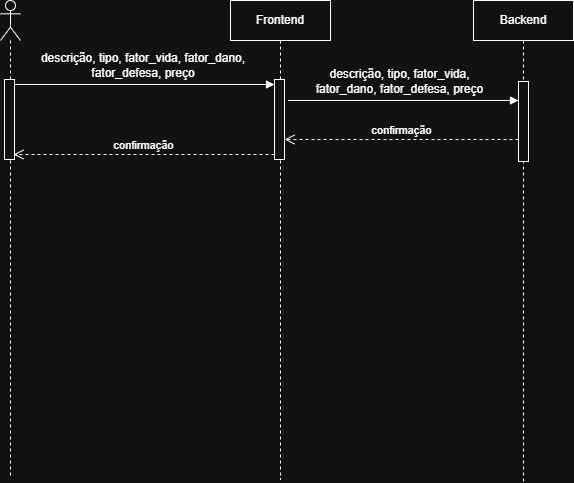

The diagram above was exported from draw.io. Its source (the exported page's mxGraphModel, read from the mxfile embedded in the PNG):
<mxGraphModel dx="1411" dy="777" grid="0" gridSize="10" guides="1" tooltips="1" connect="1" arrows="1" fold="1" page="0" pageScale="1" pageWidth="827" pageHeight="1169" math="0" shadow="0">
  <root>
    <mxCell id="0" />
    <mxCell id="1" parent="0" />
    <mxCell id="l1PQgnmgClXQ45QhShnS-18" parent="1" style="shape=umlLifeline;perimeter=lifelinePerimeter;whiteSpace=wrap;html=1;container=1;dropTarget=0;collapsible=0;recursiveResize=0;outlineConnect=0;portConstraint=eastwest;newEdgeStyle={&quot;curved&quot;:0,&quot;rounded&quot;:0};" value="Frontend" vertex="1">
      <mxGeometry height="479" width="100" x="411" y="147" as="geometry" />
    </mxCell>
    <mxCell id="l1PQgnmgClXQ45QhShnS-35" parent="l1PQgnmgClXQ45QhShnS-18" style="html=1;points=[[0,0,0,0,5],[0,1,0,0,-5],[1,0,0,0,5],[1,1,0,0,-5]];perimeter=orthogonalPerimeter;outlineConnect=0;targetShapes=umlLifeline;portConstraint=eastwest;newEdgeStyle={&quot;curved&quot;:0,&quot;rounded&quot;:0};" value="" vertex="1">
      <mxGeometry height="80" width="10" x="44" y="79" as="geometry" />
    </mxCell>
    <mxCell id="l1PQgnmgClXQ45QhShnS-22" parent="1" style="shape=umlLifeline;perimeter=lifelinePerimeter;whiteSpace=wrap;html=1;container=1;dropTarget=0;collapsible=0;recursiveResize=0;outlineConnect=0;portConstraint=eastwest;newEdgeStyle={&quot;curved&quot;:0,&quot;rounded&quot;:0};participant=umlActor;" value="" vertex="1">
      <mxGeometry height="477" width="20" x="181" y="147" as="geometry" />
    </mxCell>
    <mxCell id="l1PQgnmgClXQ45QhShnS-34" parent="l1PQgnmgClXQ45QhShnS-22" style="html=1;points=[[0,0,0,0,5],[0,1,0,0,-5],[1,0,0,0,5],[1,1,0,0,-5]];perimeter=orthogonalPerimeter;outlineConnect=0;targetShapes=umlLifeline;portConstraint=eastwest;newEdgeStyle={&quot;curved&quot;:0,&quot;rounded&quot;:0};" value="" vertex="1">
      <mxGeometry height="80" width="10" x="4" y="79" as="geometry" />
    </mxCell>
    <mxCell id="l1PQgnmgClXQ45QhShnS-23" parent="1" style="shape=umlLifeline;perimeter=lifelinePerimeter;whiteSpace=wrap;html=1;container=1;dropTarget=0;collapsible=0;recursiveResize=0;outlineConnect=0;portConstraint=eastwest;newEdgeStyle={&quot;curved&quot;:0,&quot;rounded&quot;:0};" value="Backend" vertex="1">
      <mxGeometry height="482" width="100" x="654" y="147" as="geometry" />
    </mxCell>
    <mxCell id="l1PQgnmgClXQ45QhShnS-39" parent="l1PQgnmgClXQ45QhShnS-23" style="html=1;points=[[0,0,0,0,5],[0,1,0,0,-5],[1,0,0,0,5],[1,1,0,0,-5]];perimeter=orthogonalPerimeter;outlineConnect=0;targetShapes=umlLifeline;portConstraint=eastwest;newEdgeStyle={&quot;curved&quot;:0,&quot;rounded&quot;:0};" value="" vertex="1">
      <mxGeometry height="80" width="10" x="45" y="81" as="geometry" />
    </mxCell>
    <mxCell id="l1PQgnmgClXQ45QhShnS-36" edge="1" parent="1" source="l1PQgnmgClXQ45QhShnS-34" style="html=1;verticalAlign=bottom;endArrow=block;curved=0;rounded=0;entryX=0;entryY=0;entryDx=0;entryDy=5;exitX=1;exitY=0;exitDx=0;exitDy=5;exitPerimeter=0;" target="l1PQgnmgClXQ45QhShnS-35" value="">
      <mxGeometry relative="1" as="geometry">
        <mxPoint x="385" y="231" as="sourcePoint" />
      </mxGeometry>
    </mxCell>
    <mxCell id="l1PQgnmgClXQ45QhShnS-37" edge="1" parent="1" source="l1PQgnmgClXQ45QhShnS-35" style="html=1;verticalAlign=bottom;endArrow=open;dashed=1;endSize=8;curved=0;rounded=0;exitX=0;exitY=1;exitDx=0;exitDy=-5;" value="confirmação">
      <mxGeometry relative="1" as="geometry">
        <mxPoint x="194" y="301" as="targetPoint" />
      </mxGeometry>
    </mxCell>
    <mxCell id="l1PQgnmgClXQ45QhShnS-38" edge="1" parent="1" style="html=1;verticalAlign=bottom;endArrow=block;curved=0;rounded=0;" target="l1PQgnmgClXQ45QhShnS-39" value="">
      <mxGeometry relative="1" width="80" as="geometry">
        <mxPoint x="468.5" y="247" as="sourcePoint" />
        <mxPoint x="648" y="247" as="targetPoint" />
      </mxGeometry>
    </mxCell>
    <mxCell id="l1PQgnmgClXQ45QhShnS-40" edge="1" parent="1" source="l1PQgnmgClXQ45QhShnS-39" style="html=1;verticalAlign=bottom;endArrow=open;dashed=1;endSize=8;curved=0;rounded=0;" value="confirmação">
      <mxGeometry relative="1" as="geometry">
        <mxPoint x="643" y="286" as="sourcePoint" />
        <mxPoint x="465" y="286" as="targetPoint" />
      </mxGeometry>
    </mxCell>
    <mxCell id="l1PQgnmgClXQ45QhShnS-42" parent="1" style="text;html=1;whiteSpace=wrap;strokeColor=none;fillColor=none;align=center;verticalAlign=middle;rounded=0;" value="descrição, tipo, fator_vida, fator_dano, fator_defesa, preço" vertex="1">
      <mxGeometry height="30" width="236" x="206" y="197" as="geometry" />
    </mxCell>
    <mxCell id="l1PQgnmgClXQ45QhShnS-43" parent="1" style="text;html=1;whiteSpace=wrap;strokeColor=none;fillColor=none;align=center;verticalAlign=middle;rounded=0;labelBackgroundColor=none;" value="&lt;span style=&quot;&quot;&gt;descrição, tipo, fator_vida, fator_dano, fator_defesa, preço&lt;/span&gt;" vertex="1">
      <mxGeometry height="30" width="189" x="486" y="213" as="geometry" />
    </mxCell>
  </root>
</mxGraphModel>